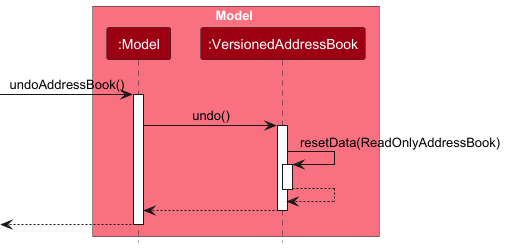

The diagram above was rendered by PlantUML. Its source (embedded in the PNG):
@startuml
!include style.puml
skinparam ArrowFontStyle plain

box Model MODEL_COLOR_T1
participant ":Model" as Model MODEL_COLOR
participant ":VersionedAddressBook" as VersionedAddressBook MODEL_COLOR
end box

[-> Model : undoAddressBook()
activate Model

Model -> VersionedAddressBook : undo()
activate VersionedAddressBook

VersionedAddressBook -> VersionedAddressBook : resetData(ReadOnlyAddressBook)
activate VersionedAddressBook
VersionedAddressBook --> VersionedAddressBook
deactivate VersionedAddressBook

VersionedAddressBook --> Model :
deactivate VersionedAddressBook

[<-- Model
deactivate Model

@enduml